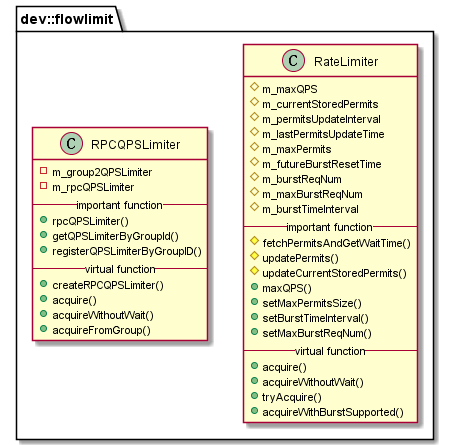

The diagram above was rendered by PlantUML. Its source (embedded in the PNG):
@startuml

namespace dev::flowlimit{

class RateLimiter{
 # m_maxQPS
 # m_currentStoredPermits
 # m_permitsUpdateInterval
 # m_lastPermitsUpdateTime
 # m_maxPermits
 # m_futureBurstResetTime
 # m_burstReqNum
 # m_maxBurstReqNum
 # m_burstTimeInterval
 -- important function --
 # fetchPermitsAndGetWaitTime()
 # updatePermits()
 # updateCurrentStoredPermits()
 + maxQPS()
 + setMaxPermitsSize()
 + setBurstTimeInterval()
 + setMaxBurstReqNum()
 -- virtual function --
 + acquire()
 + acquireWithoutWait()
 + tryAcquire()
 + acquireWithBurstSupported()
}

class RPCQPSLimiter{
 - m_group2QPSLimiter
 - m_rpcQPSLimiter
 -- important function --
 + rpcQPSLimiter()
 + getQPSLimiterByGroupId()
 + registerQPSLimiterByGroupID()
 -- virtual function --
 + createRPCQPSLimiter()
 + acquire()
 + acquireWithoutWait()
 + acquireFromGroup()
}



}
@enduml